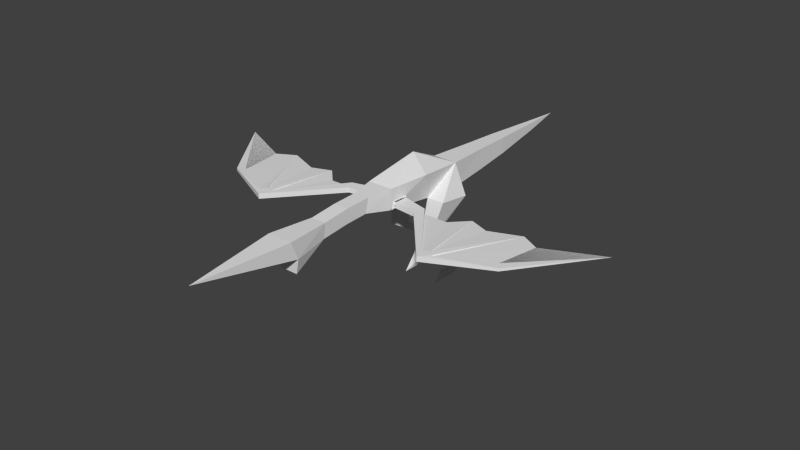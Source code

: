 # Source: ddrg.blend  (saved by Blender 2.76.0; exported with 4.5.12 LTS)
import bpy
from mathutils import Matrix  # noqa: F401  (used for matrix-valued properties, if any)

bpy.ops.wm.read_factory_settings(use_empty=True)
scene = bpy.context.scene
scene.name = 'Scene'

# ---- collections
col_collection_1 = bpy.data.collections.new('Collection 1'); scene.collection.children.link(col_collection_1)

# ---- materials (node trees are filled in below, after node groups)
mat_default = bpy.data.materials.new('default')
mat_default.alpha_threshold = 0.0
mat_default.use_transparent_shadow = False
mat_default.roughness = 0.5

# ---- node groups
ng_auto_smooth = bpy.data.node_groups.new('Auto Smooth', 'GeometryNodeTree')
_s = ng_auto_smooth.interface.new_socket(name='Geometry', in_out='OUTPUT', socket_type='NodeSocketGeometry')
_s = ng_auto_smooth.interface.new_socket(name='Geometry', in_out='INPUT', socket_type='NodeSocketGeometry')
_s = ng_auto_smooth.interface.new_socket(name='Angle', in_out='INPUT', socket_type='NodeSocketFloat')
_s.subtype = 'ANGLE'
_s.min_value = 0.0
_s.max_value = 3.142
ng_auto_smooth.is_modifier = True
_N = ng_auto_smooth.nodes; _L = ng_auto_smooth.links
n0 = _N.new('NodeGroupOutput'); n0.name = 'Group Output'; n0.location = (480, -100)
n1 = _N.new('NodeGroupInput'); n1.name = 'Group Input'; n1.location = (-420, -300)
n2 = _N.new('NodeGroupInput'); n2.name = 'Group Input.001'; n2.location = (-60, -100)
n3 = _N.new('GeometryNodeSetShadeSmooth'); n3.name = 'Set Shade Smooth'; n3.location = (120, -100)
n3.domain = 'EDGE'
n4 = _N.new('GeometryNodeSetShadeSmooth'); n4.name = 'Set Shade Smooth.001'; n4.location = (300, -100)
n5 = _N.new('GeometryNodeInputMeshEdgeAngle'); n5.name = 'Edge Angle'; n5.location = (-420, -220)
n6 = _N.new('GeometryNodeInputEdgeSmooth'); n6.name = 'Is Edge Smooth'; n6.location = (-60, -160)
n7 = _N.new('GeometryNodeInputShadeSmooth'); n7.name = 'Is Face Smooth'; n7.location = (-240, -340)
n8 = _N.new('FunctionNodeBooleanMath'); n8.name = 'Boolean Math'; n8.location = (-60, -220)
n9 = _N.new('FunctionNodeCompare'); n9.name = 'Compare'; n9.location = (-240, -180)
n9.operation = 'LESS_EQUAL'
_L.new(n5.outputs[0], n9.inputs[0])
_L.new(n4.outputs[0], n0.inputs[0])
_L.new(n1.outputs[1], n9.inputs[1])
_L.new(n9.outputs[0], n8.inputs[0])
_L.new(n7.outputs[0], n8.inputs[1])
_L.new(n2.outputs[0], n3.inputs[0])
_L.new(n6.outputs[0], n3.inputs[1])
_L.new(n3.outputs[0], n4.inputs[0])
_L.new(n8.outputs[0], n3.inputs[2])
n0.is_active_output = True

# ---- material node trees

# ---- world
world_world = bpy.data.worlds.new('World'); scene.world = world_world
world_world.color = (0.05088, 0.05088, 0.05088)
world_world.use_sun_shadow = False
world_world.sun_shadow_jitter_overblur = 0.0
world_world.cycles.sampling_method = 'MANUAL'
world_world.cycles.sample_map_resolution = 256

# ---- meshes
me_mesh_002 = bpy.data.meshes.new('Mesh.002')
me_mesh_002.from_pydata([(1.159, 5.107, -0.8584), (1.159, 1.933, -0.4097), (1.159, 1.116, -3.562), (1.159, 2.189, -3.433), (1.159, 4.764, -5.837), (1.159, 5.322, -5.536), (1.159, 4.464, -7.639), (1.159, 4.807, -8.412), (1.661, 2.489, -8.798), (2.807, 5.107, -0.8584), (2.807, 1.933, -0.4097), (2.163, 1.116, -3.562), (2.163, 2.189, -3.433), (2.163, 4.764, -5.837), (2.163, 5.322, -5.536), (2.163, 4.464, -7.639), (2.163, 4.807, -8.412), (1.159, 1.933, -0.4097), (1.159, 5.107, -0.8584), (1.159, 5.107, -0.8584), (1.159, 5.751, 1.545), (1.159, 1.933, -0.4097), (1.159, 5.751, 1.545), (1.159, 5.751, 1.545), (1.159, 5.107, -0.8584), (-1.159, 5.107, -0.8584), (-1.159, 1.933, -0.4097), (-1.159, 1.116, -3.562), (-1.159, 2.189, -3.433), (-1.159, 4.764, -5.837), (-1.159, 5.322, -5.536), (-1.159, 4.464, -7.639), (-1.159, 4.807, -8.412), (-1.661, 2.489, -8.798), (-2.807, 5.107, -0.8584), (-2.807, 1.933, -0.4097), (-2.163, 1.116, -3.562), (-2.163, 2.189, -3.433), (-2.163, 4.764, -5.837), (-2.163, 5.322, -5.536), (-2.163, 4.464, -7.639), (-2.163, 4.807, -8.412), (-1.159, 1.933, -0.4097), (-1.159, 5.107, -0.8584), (-1.159, 5.107, -0.8584), (-1.159, 5.751, 1.545), (-1.159, 1.933, -0.4097), (-1.159, 5.751, 1.545), (-1.159, 5.751, 1.545), (-1.159, 5.107, -0.8584)], [], [(1, 2, 11, 10), (10, 11, 9), (3, 0, 9, 12), (11, 12, 9), (2, 4, 13, 11), (13, 12, 11), (5, 3, 12, 14), (13, 14, 12), (4, 6, 15, 13), (13, 15, 14), (7, 5, 14, 16), (15, 16, 14), (15, 8, 16), (17, 18, 2), (19, 3, 2), (3, 4, 2), (3, 5, 4), (5, 6, 4), (5, 7, 6), (7, 16, 8), (15, 6, 8), (6, 7, 8), (20, 21, 10), (22, 10, 9), (23, 9, 24), (35, 36, 27, 26), (34, 36, 35), (37, 34, 25, 28), (34, 37, 36), (36, 38, 29, 27), (36, 37, 38), (39, 37, 28, 30), (37, 39, 38), (38, 40, 31, 29), (39, 40, 38), (41, 39, 30, 32), (39, 41, 40), (41, 33, 40), (27, 43, 42), (27, 28, 44), (27, 29, 28), (29, 30, 28), (29, 31, 30), (31, 32, 30), (33, 41, 32), (33, 31, 40), (33, 32, 31), (35, 46, 45), (34, 35, 47), (49, 34, 48)])
me_mesh_002.polygons.foreach_set('use_smooth', [True] * 50)
_uv = me_mesh_002.uv_layers.new(name='UVMap')
_uv.uv.foreach_set('vector', [0.0, 1.0, 0.0, 1.0, 0.0, 1.0, 0.0, 1.0, 0.0, 1.0, 0.0, 1.0, 0.0, 1.0, 0.0, 1.0, 0.0, 1.0, 0.0, 1.0, 0.0, 1.0, 0.0, 1.0, 0.0, 1.0, 0.0, 1.0, 0.0, 1.0, 0.0, 1.0, 0.0, 1.0, 0.0, 1.0, 0.0, 1.0, 0.0, 1.0, 0.0, 1.0, 0.0, 1.0, 0.0, 1.0, 0.0, 1.0, 0.0, 1.0, 0.0, 1.0, 0.0, 1.0, 0.0, 1.0, 0.0, 1.0, 0.0, 1.0, 0.0, 1.0, 0.0, 1.0, 0.0, 1.0, 0.0, 1.0, 0.0, 1.0, 0.0, 1.0, 0.0, 1.0, 0.0, 1.0, 0.0, 1.0, 0.0, 1.0, 0.0, 1.0, 0.0, 1.0, 0.0, 1.0, 0.0, 1.0, 0.0, 1.0, 0.0, 1.0, 0.0, 1.0, 0.0, 1.0, 0.0, 1.0, 0.0, 1.0, 0.0, 1.0, 0.0, 1.0, 0.0, 1.0, 0.0, 1.0, 0.0, 1.0, 0.0, 1.0, 0.0, 1.0, 0.0, 1.0, 0.0, 1.0, 0.0, 1.0, 0.0, 1.0, 0.0, 1.0, 0.0, 1.0, 0.0, 1.0, 0.0, 1.0, 0.0, 1.0, 0.0, 1.0, 0.0, 1.0, 0.0, 1.0, 0.0, 1.0, 0.0, 1.0, 0.0, 1.0, 0.0, 1.0, 0.0, 1.0, 0.0, 1.0, 0.0, 1.0, 0.0, 1.0, 0.0, 1.0, 0.0, 1.0, 0.0, 1.0, 0.0, 1.0, 0.0, 1.0, 0.0, 1.0, 0.0, 1.0, 0.0, 1.0, 0.0, 1.0, 0.0, 1.0, 0.0, 1.0, 0.0, 1.0, 0.0, 1.0, 0.0, 1.0, 0.0, 1.0, 0.0, 1.0, 0.0, 1.0, 0.0, 1.0, 0.0, 1.0, 0.0, 1.0, 0.0, 1.0, 0.0, 1.0, 0.0, 1.0, 0.0, 1.0, 0.0, 1.0, 0.0, 1.0, 0.0, 1.0, 0.0, 1.0, 0.0, 1.0, 0.0, 1.0, 0.0, 1.0, 0.0, 1.0, 0.0, 1.0, 0.0, 1.0, 0.0, 1.0, 0.0, 1.0, 0.0, 1.0, 0.0, 1.0, 0.0, 1.0, 0.0, 1.0, 0.0, 1.0, 0.0, 1.0, 0.0, 1.0, 0.0, 1.0, 0.0, 1.0, 0.0, 1.0, 0.0, 1.0, 0.0, 1.0, 0.0, 1.0, 0.0, 1.0, 0.0, 1.0, 0.0, 1.0, 0.0, 1.0, 0.0, 1.0, 0.0, 1.0, 0.0, 1.0, 0.0, 1.0, 0.0, 1.0, 0.0, 1.0, 0.0, 1.0, 0.0, 1.0, 0.0, 1.0, 0.0, 1.0, 0.0, 1.0, 0.0, 1.0, 0.0, 1.0, 0.0, 1.0, 0.0, 1.0, 0.0, 1.0, 0.0, 1.0, 0.0, 1.0, 0.0, 1.0, 0.0, 1.0, 0.0, 1.0, 0.0, 1.0, 0.0, 1.0, 0.0, 1.0, 0.0, 1.0, 0.0, 1.0, 0.0, 1.0, 0.0, 1.0, 0.0, 1.0, 0.0, 1.0, 0.0, 1.0, 0.0, 1.0])
me_mesh_002.materials.append(mat_default)
me_mesh_002.use_remesh_preserve_volume = False
me_mesh_002.use_remesh_preserve_attributes = False
me_mesh_002.use_mirror_x = True
me_mesh_002.update()
me_mesh_001 = bpy.data.meshes.new('Mesh.001')
me_mesh_001.from_pydata([(1.458, -1.269, 0.4151), (3.906, -1.913, 0.4151), (1.385, -2.6, 0.4151), (3.476, -2.814, 0.4151), (8.112, -7.535, 0.4151), (8.369, -8.479, 0.4151), (8.67, -7.192, 0.4151), (9.056, -7.793, 0.4151), (7.597, -0.4536, 0.4151), (12.27, -0.02446, 0.4151), (13.3, -5.303, 0.4151), (13.91, -5.776, 0.4151), (19.18, 1.392, 0.4151), (1.458, -1.269, 0.8872), (3.906, -1.913, 0.8872), (1.385, -2.521, 0.8872), (3.476, -2.814, 0.8872), (8.112, -7.535, 0.8872), (8.369, -8.479, 0.8872), (8.67, -7.192, 0.8872), (9.056, -7.793, 0.8872), (13.3, -5.303, 0.6729), (13.91, -5.776, 0.6729), (8.112, -7.535, 0.8014), (3.906, -1.913, 0.4151), (6.129, -1.953, 0.4151), (8.67, -7.192, 0.8014), (7.597, -0.4536, 0.4151), (9.429, -1.138, 0.4151), (9.056, -7.793, 0.8014), (12.27, -0.02446, 0.4151), (13.97, -0.9668, 0.4151), (13.3, -5.303, 0.5747), (19.18, 1.392, 0.4151), (8.112, -7.535, 0.7014), (8.67, -7.192, 0.7014), (9.056, -7.793, 0.7014), (13.3, -5.303, 0.5747), (-1.458, -1.269, 0.4151), (-3.906, -1.913, 0.4151), (-1.385, -2.6, 0.4151), (-3.476, -2.814, 0.4151), (-8.112, -7.535, 0.4151), (-8.369, -8.479, 0.4151), (-8.67, -7.192, 0.4151), (-9.056, -7.793, 0.4151), (-7.597, -0.4536, 0.4151), (-12.27, -0.02446, 0.4151), (-13.3, -5.303, 0.4151), (-13.91, -5.776, 0.4151), (-19.18, 1.392, 0.4151), (-1.458, -1.269, 0.8872), (-3.906, -1.913, 0.8872), (-1.385, -2.521, 0.8872), (-3.476, -2.814, 0.8872), (-8.112, -7.535, 0.8872), (-8.369, -8.479, 0.8872), (-8.67, -7.192, 0.8872), (-9.056, -7.793, 0.8872), (-13.3, -5.303, 0.6729), (-13.91, -5.776, 0.6729), (-8.112, -7.535, 0.8014), (-3.906, -1.913, 0.4151), (-6.129, -1.953, 0.4151), (-8.67, -7.192, 0.8014), (-7.597, -0.4536, 0.4151), (-9.429, -1.138, 0.4151), (-9.056, -7.793, 0.8014), (-12.27, -0.02446, 0.4151), (-13.97, -0.9668, 0.4151), (-13.3, -5.303, 0.5747), (-19.18, 1.392, 0.4151), (-8.112, -7.535, 0.7014), (-8.67, -7.192, 0.7014), (-9.056, -7.793, 0.7014), (-13.3, -5.303, 0.5747)], [], [(1, 0, 13, 14), (15, 14, 13), (2, 3, 16, 15), (15, 16, 14), (4, 1, 14, 17), (16, 17, 14), (3, 5, 18, 16), (16, 18, 17), (18, 19, 17), (18, 20, 19), (19, 8, 17), (20, 9, 19), (10, 7, 20, 21), (22, 21, 20), (5, 11, 22, 18), (20, 18, 22), (22, 12, 21), (4, 17, 8), (19, 6, 8), (6, 19, 9), (20, 7, 9), (10, 21, 12), (22, 11, 12), (3, 2, 1), (2, 0, 1), (4, 3, 1), (3, 4, 5), (4, 6, 5), (5, 6, 7), (4, 8, 6), (6, 9, 7), (5, 7, 11), (7, 10, 11), (10, 12, 11), (24, 25, 23), (27, 26, 28), (30, 29, 31), (32, 31, 29), (31, 32, 33), (28, 26, 30), (25, 27, 23), (34, 25, 24), (35, 27, 28), (36, 30, 31), (31, 37, 36), (37, 31, 33), (35, 28, 30), (34, 27, 25), (52, 51, 38, 39), (51, 52, 53), (53, 54, 41, 40), (52, 54, 53), (55, 52, 39, 42), (52, 55, 54), (54, 56, 43, 41), (55, 56, 54), (55, 57, 56), (57, 58, 56), (55, 46, 57), (57, 47, 58), (59, 58, 45, 48), (58, 59, 60), (56, 60, 49, 43), (60, 56, 58), (59, 50, 60), (46, 55, 42), (46, 44, 57), (47, 57, 44), (47, 45, 58), (50, 59, 48), (50, 49, 60), (39, 40, 41), (39, 38, 40), (39, 41, 42), (43, 42, 41), (43, 44, 42), (45, 44, 43), (44, 46, 42), (45, 47, 44), (49, 45, 43), (49, 48, 45), (49, 50, 48), (63, 62, 61), (66, 64, 65), (69, 67, 68), (67, 69, 70), (71, 70, 69), (68, 64, 66), (65, 63, 61), (63, 72, 62), (66, 65, 73), (69, 68, 74), (74, 75, 69), (71, 69, 75), (68, 66, 73), (65, 72, 63)])
me_mesh_001.polygons.foreach_set('use_smooth', [True] * 96)
_uv = me_mesh_001.uv_layers.new(name='UVMap')
_uv.uv.foreach_set('vector', [0.0, 1.0, 0.0, 1.0, 0.0, 1.0, 0.0, 1.0, 0.0, 1.0, 0.0, 1.0, 0.0, 1.0, 0.0, 1.0, 0.0, 1.0, 0.0, 1.0, 0.0, 1.0, 0.0, 1.0, 0.0, 1.0, 0.0, 1.0, 0.0, 1.0, 0.0, 1.0, 0.0, 1.0, 0.0, 1.0, 0.0, 1.0, 0.0, 1.0, 0.0, 1.0, 0.0, 1.0, 0.0, 1.0, 0.0, 1.0, 0.0, 1.0, 0.0, 1.0, 0.0, 1.0, 0.0, 1.0, 0.0, 1.0, 0.0, 1.0, 0.0, 1.0, 0.0, 1.0, 0.0, 1.0, 0.0, 1.0, 0.0, 1.0, 0.0, 1.0, 0.0, 1.0, 0.0, 1.0, 0.0, 1.0, 0.0, 1.0, 0.0, 1.0, 0.0, 1.0, 0.0, 1.0, 0.0, 1.0, 0.0, 1.0, 0.0, 1.0, 0.0, 1.0, 0.0, 1.0, 0.0, 1.0, 0.0, 1.0, 0.0, 1.0, 0.0, 1.0, 0.0, 1.0, 0.0, 1.0, 0.0, 1.0, 0.0, 1.0, 0.0, 1.0, 0.0, 1.0, 0.0, 1.0, 0.0, 1.0, 0.0, 1.0, 0.0, 1.0, 0.0, 1.0, 0.0, 1.0, 0.0, 1.0, 0.0, 1.0, 0.0, 1.0, 0.0, 1.0, 0.0, 1.0, 0.0, 1.0, 0.0, 1.0, 0.0, 1.0, 0.0, 1.0, 0.0, 1.0, 0.0, 1.0, 0.0, 1.0, 0.0, 1.0, 0.0, 1.0, 0.0, 1.0, 0.0, 1.0, 0.0, 1.0, 0.0, 1.0, 0.0, 1.0, 0.0, 1.0, 0.0, 1.0, 0.0, 1.0, 0.0, 1.0, 0.0, 1.0, 0.0, 1.0, 0.0, 1.0, 0.0, 1.0, 0.0, 1.0, 0.0, 1.0, 0.0, 1.0, 0.0, 1.0, 0.0, 1.0, 0.0, 1.0, 0.0, 1.0, 0.0, 1.0, 0.0, 1.0, 0.0, 1.0, 0.0, 1.0, 0.0, 1.0, 0.0, 1.0, 0.0, 1.0, 0.0, 1.0, 0.0, 1.0, 0.0, 1.0, 0.0, 1.0, 0.0, 1.0, 0.0, 1.0, 0.0, 1.0, 0.0, 1.0, 0.0, 1.0, 0.0, 1.0, 0.0, 1.0, 0.0, 1.0, 0.0, 1.0, 0.0, 1.0, 0.0, 1.0, 0.0, 1.0, 0.0, 1.0, 0.0, 1.0, 0.0, 1.0, 0.0, 1.0, 0.0, 1.0, 0.0, 1.0, 0.0, 1.0, 0.0, 1.0, 0.0, 1.0, 0.0, 1.0, 0.0, 1.0, 0.0, 1.0, 0.0, 1.0, 0.0, 1.0, 0.0, 1.0, 0.0, 1.0, 0.0, 1.0, 0.0, 1.0, 0.0, 1.0, 0.0, 1.0, 0.0, 1.0, 0.0, 1.0, 0.0, 1.0, 0.0, 1.0, 0.0, 1.0, 0.0, 1.0, 0.0, 1.0, 0.0, 1.0, 0.0, 1.0, 0.0, 1.0, 0.0, 1.0, 0.0, 1.0, 0.0, 1.0, 0.0, 1.0, 0.0, 1.0, 0.0, 1.0, 0.0, 1.0, 0.0, 1.0, 0.0, 1.0, 0.0, 1.0, 0.0, 1.0, 0.0, 1.0, 0.0, 1.0, 0.0, 1.0, 0.0, 1.0, 0.0, 1.0, 0.0, 1.0, 0.0, 1.0, 0.0, 1.0, 0.0, 1.0, 0.0, 1.0, 0.0, 1.0, 0.0, 1.0, 0.0, 1.0, 0.0, 1.0, 0.0, 1.0, 0.0, 1.0, 0.0, 1.0, 0.0, 1.0, 0.0, 1.0, 0.0, 1.0, 0.0, 1.0, 0.0, 1.0, 0.0, 1.0, 0.0, 1.0, 0.0, 1.0, 0.0, 1.0, 0.0, 1.0, 0.0, 1.0, 0.0, 1.0, 0.0, 1.0, 0.0, 1.0, 0.0, 1.0, 0.0, 1.0, 0.0, 1.0, 0.0, 1.0, 0.0, 1.0, 0.0, 1.0, 0.0, 1.0, 0.0, 1.0, 0.0, 1.0, 0.0, 1.0, 0.0, 1.0, 0.0, 1.0, 0.0, 1.0, 0.0, 1.0, 0.0, 1.0, 0.0, 1.0, 0.0, 1.0, 0.0, 1.0, 0.0, 1.0, 0.0, 1.0, 0.0, 1.0, 0.0, 1.0, 0.0, 1.0, 0.0, 1.0, 0.0, 1.0, 0.0, 1.0, 0.0, 1.0, 0.0, 1.0, 0.0, 1.0, 0.0, 1.0, 0.0, 1.0, 0.0, 1.0, 0.0, 1.0, 0.0, 1.0, 0.0, 1.0, 0.0, 1.0, 0.0, 1.0, 0.0, 1.0, 0.0, 1.0, 0.0, 1.0, 0.0, 1.0, 0.0, 1.0, 0.0, 1.0, 0.0, 1.0, 0.0, 1.0, 0.0, 1.0, 0.0, 1.0, 0.0, 1.0, 0.0, 1.0, 0.0, 1.0, 0.0, 1.0, 0.0, 1.0, 0.0, 1.0, 0.0, 1.0, 0.0, 1.0, 0.0, 1.0, 0.0, 1.0, 0.0, 1.0, 0.0, 1.0, 0.0, 1.0, 0.0, 1.0, 0.0, 1.0, 0.0, 1.0, 0.0, 1.0, 0.0, 1.0, 0.0, 1.0, 0.0, 1.0, 0.0, 1.0, 0.0, 1.0, 0.0, 1.0, 0.0, 1.0, 0.0, 1.0, 0.0, 1.0, 0.0, 1.0, 0.0, 1.0, 0.0, 1.0, 0.0, 1.0, 0.0, 1.0, 0.0, 1.0, 0.0, 1.0, 0.0, 1.0, 0.0, 1.0, 0.0, 1.0, 0.0, 1.0, 0.0, 1.0, 0.0, 1.0, 0.0, 1.0, 0.0, 1.0, 0.0, 1.0, 0.0, 1.0, 0.0, 1.0, 0.0, 1.0, 0.0, 1.0, 0.0, 1.0, 0.0, 1.0, 0.0, 1.0, 0.0, 1.0, 0.0, 1.0, 0.0, 1.0, 0.0, 1.0, 0.0, 1.0, 0.0, 1.0, 0.0, 1.0, 0.0, 1.0, 0.0, 1.0, 0.0, 1.0, 0.0, 1.0])
me_mesh_001.materials.append(mat_default)
me_mesh_001.use_remesh_preserve_volume = False
me_mesh_001.use_remesh_preserve_attributes = False
me_mesh_001.use_mirror_x = True
me_mesh_001.update()
me_mesh = bpy.data.meshes.new('Mesh')
me_mesh.from_pydata([(0.0, -23.05, 1.741), (1.159, -14.25, 1.913), (1.159, -13.56, 0.2146), (0.6884, -10.09, 1.775), (0.6884, -10.26, 0.4491), (0.8301, -13.48, -1.202), (1.159, -2.833, 2.146), (1.159, -3.09, 0.3004), (1.159, 5.751, 1.545), (1.159, 5.107, -0.8584), (0.8526, 10.03, 1.372), (0.8526, 10.07, -0.6001), (0.6742, 13.57, 1.216), (0.6742, 13.72, -0.3), (0.4353, 16.47, 1.072), (0.4353, 16.46, -0.04286), (0.2586, 18.96, 0.9409), (0.2586, 18.9, 0.2143), (0.0, 22.59, 0.7715), (1.495, 1.254, 2.035), (1.159, 1.933, -0.4097), (0.6884, -7.533, 2.007), (0.6884, -7.62, 0.684), (0.6884, -5.062, 2.066), (0.6884, -5.415, 0.7471), (0.0, 1.389, 3.709), (1.199, -2.577, 0.9772), (1.159, -2.689, 0.2279), (1.296, -1.125, 1.002), (1.159, -1.16, 0.05928), (1.458, -1.269, 0.4151), (1.385, -2.6, 0.4151), (1.458, -1.269, 0.8872), (1.385, -2.521, 0.8872), (1.199, -2.577, 0.9772), (1.296, -1.125, 1.002), (1.296, -1.125, 1.002), (1.159, -2.689, 0.2279), (1.159, -2.689, 0.2279), (1.159, -1.16, 0.05928), (1.199, -2.577, 0.9772), (1.199, -2.577, 0.9772), (1.159, -2.689, 0.2279), (-1.159, -14.25, 1.913), (-1.159, -13.56, 0.2146), (-0.6884, -10.09, 1.775), (-0.6884, -10.26, 0.4491), (-0.8301, -13.48, -1.202), (-1.159, -2.833, 2.146), (-1.159, -3.09, 0.3004), (-1.159, 5.751, 1.545), (-1.159, 5.107, -0.8584), (-0.8526, 10.03, 1.372), (-0.8526, 10.07, -0.6001), (-0.6742, 13.57, 1.216), (-0.6742, 13.72, -0.3), (-0.4353, 16.47, 1.072), (-0.4353, 16.46, -0.04286), (-0.2586, 18.96, 0.9409), (-0.2586, 18.9, 0.2143), (-1.495, 1.254, 2.035), (-1.159, 1.933, -0.4097), (-0.6884, -7.533, 2.007), (-0.6884, -7.62, 0.684), (-0.6884, -5.062, 2.066), (-0.6884, -5.415, 0.7471), (-1.199, -2.577, 0.9772), (-1.159, -2.689, 0.2279), (-1.296, -1.125, 1.002), (-1.159, -1.16, 0.05928), (-1.458, -1.269, 0.4151), (-1.385, -2.6, 0.4151), (-1.458, -1.269, 0.8872), (-1.385, -2.521, 0.8872), (-1.199, -2.577, 0.9772), (-1.296, -1.125, 1.002), (-1.296, -1.125, 1.002), (-1.159, -2.689, 0.2279), (-1.159, -2.689, 0.2279), (-1.159, -1.16, 0.05928), (-1.199, -2.577, 0.9772), (-1.199, -2.577, 0.9772), (-1.159, -2.689, 0.2279)], [], [(1, 0, 2), (2, 3, 1), (2, 4, 3), (2, 5, 4), (9, 10, 8), (9, 11, 10), (11, 12, 10), (11, 13, 12), (13, 14, 12), (13, 15, 14), (14, 15, 16), (15, 17, 16), (17, 18, 16), (19, 20, 8), (4, 21, 3), (4, 22, 21), (22, 23, 21), (22, 24, 23), (24, 6, 23), (24, 7, 6), (25, 6, 19), (25, 19, 8), (26, 7, 27), (7, 26, 6), (26, 28, 6), (19, 6, 28), (34, 35, 33), (33, 36, 32), (37, 31, 30), (38, 39, 30), (40, 31, 33), (41, 31, 42), (28, 32, 30), (30, 29, 28), (0, 43, 44), (43, 45, 44), (45, 46, 44), (46, 47, 44), (50, 52, 51), (52, 53, 51), (52, 54, 53), (54, 55, 53), (54, 56, 55), (56, 57, 55), (58, 57, 56), (58, 59, 57), (58, 18, 59), (50, 61, 60), (45, 62, 46), (62, 63, 46), (62, 64, 63), (64, 65, 63), (64, 48, 65), (60, 48, 25), (50, 60, 25), (67, 49, 66), (48, 66, 49), (48, 68, 66), (68, 48, 60), (75, 74, 73), (76, 73, 72), (71, 77, 70), (70, 79, 78), (73, 71, 80), (71, 81, 82), (70, 72, 68), (68, 69, 70), (43, 0, 1), (0, 44, 2), (3, 45, 43, 1), (5, 47, 46, 4), (2, 44, 47, 5), (10, 52, 50, 8), (9, 51, 53, 11), (12, 54, 52, 10), (11, 53, 55, 13), (14, 56, 54, 12), (13, 55, 57, 15), (16, 58, 56, 14), (15, 57, 59, 17), (18, 58, 16), (17, 59, 18), (21, 62, 45, 3), (4, 46, 63, 22), (23, 64, 62, 21), (22, 63, 65, 24), (6, 48, 64, 23), (24, 65, 49, 7), (20, 61, 51, 9), (25, 48, 6), (8, 50, 25), (7, 49, 67, 27), (29, 69, 61, 20), (38, 78, 79, 39), (20, 19, 28), (28, 29, 20), (61, 68, 60), (68, 61, 69), (48, 49, 65)])
me_mesh.polygons.foreach_set('use_smooth', [True] * 99)
_uv = me_mesh.uv_layers.new(name='UVMap')
_uv.uv.foreach_set('vector', [0.0, 1.0, 0.0, 1.0, 0.0, 1.0, 0.0, 1.0, 0.0, 1.0, 0.0, 1.0, 0.0, 1.0, 0.0, 1.0, 0.0, 1.0, 0.0, 1.0, 0.0, 1.0, 0.0, 1.0, 0.0, 1.0, 0.0, 1.0, 0.0, 1.0, 0.0, 1.0, 0.0, 1.0, 0.0, 1.0, 0.0, 1.0, 0.0, 1.0, 0.0, 1.0, 0.0, 1.0, 0.0, 1.0, 0.0, 1.0, 0.0, 1.0, 0.0, 1.0, 0.0, 1.0, 0.0, 1.0, 0.0, 1.0, 0.0, 1.0, 0.0, 1.0, 0.0, 1.0, 0.0, 1.0, 0.0, 1.0, 0.0, 1.0, 0.0, 1.0, 0.0, 1.0, 0.0, 1.0, 0.0, 1.0, 0.0, 1.0, 0.0, 1.0, 0.0, 1.0, 0.0, 1.0, 0.0, 1.0, 0.0, 1.0, 0.0, 1.0, 0.0, 1.0, 0.0, 1.0, 0.0, 1.0, 0.0, 1.0, 0.0, 1.0, 0.0, 1.0, 0.0, 1.0, 0.0, 1.0, 0.0, 1.0, 0.0, 1.0, 0.0, 1.0, 0.0, 1.0, 0.0, 1.0, 0.0, 1.0, 0.0, 1.0, 0.0, 1.0, 0.0, 1.0, 0.0, 1.0, 0.0, 1.0, 0.0, 1.0, 0.0, 1.0, 0.0, 1.0, 0.0, 1.0, 0.0, 1.0, 0.0, 1.0, 0.0, 1.0, 0.0, 1.0, 0.0, 1.0, 0.0, 1.0, 0.0, 1.0, 0.0, 1.0, 0.0, 1.0, 0.0, 1.0, 0.0, 1.0, 0.0, 1.0, 0.0, 1.0, 0.0, 1.0, 0.0, 1.0, 0.0, 1.0, 0.0, 1.0, 0.0, 1.0, 0.0, 1.0, 0.0, 1.0, 0.0, 1.0, 0.0, 1.0, 0.0, 1.0, 0.0, 1.0, 0.0, 1.0, 0.0, 1.0, 0.0, 1.0, 0.0, 1.0, 0.0, 1.0, 0.0, 1.0, 0.0, 1.0, 0.0, 1.0, 0.0, 1.0, 0.0, 1.0, 0.0, 1.0, 0.0, 1.0, 0.0, 1.0, 0.0, 1.0, 0.0, 1.0, 0.0, 1.0, 0.0, 1.0, 0.0, 1.0, 0.0, 1.0, 0.0, 1.0, 0.0, 1.0, 0.0, 1.0, 0.0, 1.0, 0.0, 1.0, 0.0, 1.0, 0.0, 1.0, 0.0, 1.0, 0.0, 1.0, 0.0, 1.0, 0.0, 1.0, 0.0, 1.0, 0.0, 1.0, 0.0, 1.0, 0.0, 1.0, 0.0, 1.0, 0.0, 1.0, 0.0, 1.0, 0.0, 1.0, 0.0, 1.0, 0.0, 1.0, 0.0, 1.0, 0.0, 1.0, 0.0, 1.0, 0.0, 1.0, 0.0, 1.0, 0.0, 1.0, 0.0, 1.0, 0.0, 1.0, 0.0, 1.0, 0.0, 1.0, 0.0, 1.0, 0.0, 1.0, 0.0, 1.0, 0.0, 1.0, 0.0, 1.0, 0.0, 1.0, 0.0, 1.0, 0.0, 1.0, 0.0, 1.0, 0.0, 1.0, 0.0, 1.0, 0.0, 1.0, 0.0, 1.0, 0.0, 1.0, 0.0, 1.0, 0.0, 1.0, 0.0, 1.0, 0.0, 1.0, 0.0, 1.0, 0.0, 1.0, 0.0, 1.0, 0.0, 1.0, 0.0, 1.0, 0.0, 1.0, 0.0, 1.0, 0.0, 1.0, 0.0, 1.0, 0.0, 1.0, 0.0, 1.0, 0.0, 1.0, 0.0, 1.0, 0.0, 1.0, 0.0, 1.0, 0.0, 1.0, 0.0, 1.0, 0.0, 1.0, 0.0, 1.0, 0.0, 1.0, 0.0, 1.0, 0.0, 1.0, 0.0, 1.0, 0.0, 1.0, 0.0, 1.0, 0.0, 1.0, 0.0, 1.0, 0.0, 1.0, 0.0, 1.0, 0.0, 1.0, 0.0, 1.0, 0.0, 1.0, 0.0, 1.0, 0.0, 1.0, 0.0, 1.0, 0.0, 1.0, 0.0, 1.0, 0.0, 1.0, 0.0, 1.0, 0.0, 1.0, 0.0, 1.0, 0.0, 1.0, 0.0, 1.0, 0.0, 1.0, 0.0, 1.0, 0.0, 1.0, 0.0, 1.0, 0.0, 1.0, 0.0, 1.0, 0.0, 1.0, 0.0, 1.0, 0.0, 1.0, 0.0, 1.0, 0.0, 1.0, 0.0, 1.0, 0.0, 1.0, 0.0, 1.0, 0.0, 1.0, 0.0, 1.0, 0.0, 1.0, 0.0, 1.0, 0.0, 1.0, 0.0, 1.0, 0.0, 1.0, 0.0, 1.0, 0.0, 1.0, 0.0, 1.0, 0.0, 1.0, 0.0, 1.0, 0.0, 1.0, 0.0, 1.0, 0.0, 1.0, 0.0, 1.0, 0.0, 1.0, 0.0, 1.0, 0.0, 1.0, 0.0, 1.0, 0.0, 1.0, 0.0, 1.0, 0.0, 1.0, 0.0, 1.0, 0.0, 1.0, 0.0, 1.0, 0.0, 1.0, 0.0, 1.0, 0.0, 1.0, 0.0, 1.0, 0.0, 1.0, 0.0, 1.0, 0.0, 1.0, 0.0, 1.0, 0.0, 1.0, 0.0, 1.0, 0.0, 1.0, 0.0, 1.0, 0.0, 1.0, 0.0, 1.0, 0.0, 1.0, 0.0, 1.0, 0.0, 1.0, 0.0, 1.0, 0.0, 1.0, 0.0, 1.0, 0.0, 1.0, 0.0, 1.0, 0.0, 1.0, 0.0, 1.0, 0.0, 1.0, 0.0, 1.0, 0.0, 1.0, 0.0, 1.0, 0.0, 1.0, 0.0, 1.0, 0.0, 1.0, 0.0, 1.0, 0.0, 1.0, 0.0, 1.0, 0.0, 1.0, 0.0, 1.0, 0.0, 1.0, 0.0, 1.0, 0.0, 1.0, 0.0, 1.0, 0.0, 1.0, 0.0, 1.0, 0.0, 1.0, 0.0, 1.0, 0.0, 1.0, 0.0, 1.0, 0.0, 1.0, 0.0, 1.0, 0.0, 1.0, 0.0, 1.0, 0.0, 1.0, 0.0, 1.0, 0.0, 1.0, 0.0, 1.0, 0.0, 1.0, 0.0, 1.0, 0.0, 1.0, 0.0, 1.0, 0.0, 1.0, 0.0, 1.0, 0.0, 1.0, 0.0, 1.0, 0.0, 1.0, 0.0, 1.0, 0.0, 1.0, 0.0, 1.0, 0.0, 1.0, 0.0, 1.0, 0.0, 1.0, 0.0, 1.0, 0.0, 1.0, 0.0, 1.0, 0.0, 1.0, 0.0, 1.0])
me_mesh.materials.append(mat_default)
me_mesh.use_remesh_preserve_volume = False
me_mesh.use_remesh_preserve_attributes = False
me_mesh.use_mirror_x = True
me_mesh.update()
arm_armature = bpy.data.armatures.new('Armature')  # bones are not reproduced

# ---- objects
ob_armature = bpy.data.objects.new('Armature', arm_armature)
ob_dummydrgn__mqo = bpy.data.objects.new('dummydrgn_.mqo', None)
ob_obj3 = bpy.data.objects.new('obj3', me_mesh_002)
ob_obj2 = bpy.data.objects.new('obj2', me_mesh_001)
ob_obj1 = bpy.data.objects.new('obj1', me_mesh)

# ---- transforms, parenting, visibility, modifiers, constraints
ob_armature.location = (0.0, 0.3925, 0.0)
ob_armature.show_in_front = True
ob_armature.lineart.crease_threshold = 0.0
ob_dummydrgn__mqo.location = (0.0, 0.0, 0.0)
ob_dummydrgn__mqo.scale = (-0.1, 0.1, 0.1)
ob_dummydrgn__mqo.empty_image_offset = (0.0, 0.0)
ob_dummydrgn__mqo.lineart.crease_threshold = 0.0
ob_obj3.parent = ob_dummydrgn__mqo
ob_obj3.location = (0.0, 0.0, 0.0)
ob_obj3.lineart.crease_threshold = 0.0
ob_obj3.use_mesh_mirror_x = True
_vg = ob_obj3.vertex_groups.new(name='hip_L')
for _i, _w in zip([25, 26, 34, 35, 42, 43, 44, 45, 46, 47, 48, 49], [1.0, 1.0, 1.0, 1.0, 1.0, 1.0, 1.0, 1.0, 1.0, 1.0, 1.0, 1.0]): _vg.add([_i], _w, 'REPLACE')
_vg = ob_obj3.vertex_groups.new(name='hip_R')
for _i, _w in zip([9, 10, 17, 19, 20], [1.0, 1.0, 1.0, 1.0, 1.0]): _vg.add([_i], _w, 'REPLACE')
_vg = ob_obj3.vertex_groups.new(name='upperLeg_L')
for _i, _w in zip([25, 26, 27, 28, 34, 35, 36, 37, 42, 43, 44, 46, 49], [0.9997, 0.9901, 1.0, 1.0, 1.0, 1.0, 1.0, 1.0, 1.0, 0.9997, 0.9997, 1.0, 0.9997]): _vg.add([_i], _w, 'REPLACE')
_vg = ob_obj3.vertex_groups.new(name='upperLeg_R')
for _i, _w in zip([2, 3, 9, 10, 11, 12, 17, 19], [1.0, 1.0, 1.0, 1.0, 1.0, 1.0, 1.0, 0.9997]): _vg.add([_i], _w, 'REPLACE')
_vg = ob_obj3.vertex_groups.new(name='lowerLeg_L')
_vg.add([27, 28, 29, 30, 36, 37, 38, 39], 1.0, 'REPLACE')
_vg = ob_obj3.vertex_groups.new(name='lowerLeg_R')
_vg.add([2, 3, 4, 5, 11, 12, 13, 14], 1.0, 'REPLACE')
_vg = ob_obj3.vertex_groups.new(name='foot_L')
for _i, _w in zip([29, 30, 31, 32, 38, 39, 40, 41], [1.0, 1.0, 1.0, 1.0, 1.0, 1.0, 1.0, 1.0]): _vg.add([_i], _w, 'REPLACE')
_vg = ob_obj3.vertex_groups.new(name='foot_R')
for _i, _w in zip([4, 5, 6, 7, 13, 14, 15, 16], [1.0, 1.0, 1.0, 1.0, 1.0, 1.0, 1.0, 1.0]): _vg.add([_i], _w, 'REPLACE')
_vg = ob_obj3.vertex_groups.new(name='toe_L')
for _i, _w in zip([31, 32, 33, 40, 41], [1.0, 1.0, 1.0, 1.0, 1.0]): _vg.add([_i], _w, 'REPLACE')
_vg = ob_obj3.vertex_groups.new(name='toe_R')
for _i, _w in zip([6, 7, 8, 15, 16], [1.0, 1.0, 1.0, 1.0, 1.0]): _vg.add([_i], _w, 'REPLACE')
_vg = ob_obj3.vertex_groups.new(name='tail2')
for _i, _w in zip([0, 2, 6, 9, 10, 12, 15, 18, 19, 20, 22, 23, 24, 25, 27, 31, 34, 35, 37, 40, 43, 44, 45, 47, 48, 49], [1.0, 0.0, 0.0, 0.0, 0.0, 0.0, 0.0, 0.0, 1.0, 1.0, 1.0, 1.0, 1.0, 1.0, 0.0, 0.0, 0.0, 0.0, 0.0, 0.0, 1.0, 1.0, 1.0, 1.0, 1.0, 1.0]): _vg.add([_i], _w, 'REPLACE')
_m = ob_obj3.modifiers.new('Armature', 'ARMATURE')
_m.object = ob_armature
_m = ob_obj3.modifiers.new('Auto Smooth', 'NODES')
_m.node_group = ng_auto_smooth
ob_obj2.parent = ob_dummydrgn__mqo
ob_obj2.location = (0.0, 0.0, 0.0)
ob_obj2.lineart.crease_threshold = 0.0
ob_obj2.use_mesh_mirror_x = True
_vg = ob_obj2.vertex_groups.new(name='wing2_L')
_vg.add([38, 39, 40, 41, 51, 52, 53, 54, 62], 1.0, 'REPLACE')
_vg = ob_obj2.vertex_groups.new(name='wing2_R')
_vg.add([0, 1, 2, 3, 13, 14, 15, 16, 24], 1.0, 'REPLACE')
_vg = ob_obj2.vertex_groups.new(name='wing3_L')
for _i, _w in zip([39, 41, 42, 43, 44, 45, 46, 48, 49, 52, 54, 55, 56, 57, 58, 59, 60, 61, 62, 63, 64, 65, 66, 67, 69, 70, 72, 73, 74, 75], [1.0, 1.0, 0.0, 0.0, 0.0, 0.0, 1.0, 0.0, 0.0, 1.0, 1.0, 0.0, 0.0, 0.0, 0.0, 0.0, 0.0, 0.0, 1.0, 1.0, 0.0, 1.0, 0.0, 0.0, 0.0, 0.0, 0.0, 0.0, 0.0, 0.0]): _vg.add([_i], _w, 'REPLACE')
_vg = ob_obj2.vertex_groups.new(name='wing3_R')
for _i, _w in zip([1, 3, 4, 5, 6, 7, 11, 14, 16, 17, 18, 19, 20, 22, 23, 24, 25, 26, 27, 28, 29, 34, 35, 36], [1.0, 1.0, 0.0, 0.0, 0.0, 0.0, 0.0, 1.0, 1.0, 0.0, 0.0, 0.0, 0.0, 0.0, 0.0, 1.0, 1.0, 0.0, 1.0, 0.0, 0.0, 0.0, 0.0, 0.0]): _vg.add([_i], _w, 'REPLACE')
_vg = ob_obj2.vertex_groups.new(name='wing4_L')
for _i, _w in zip([39, 42, 43, 44, 45, 46, 47, 48, 49, 50, 52, 54, 55, 56, 57, 58, 59, 60, 61, 62, 63, 64, 65, 66, 67, 68, 69, 70, 71, 72, 73, 74, 75], [0.0, 0.0, 0.0, 0.0, 0.0, 1.0, 1.0, 0.9995, 1.0, 1.0, 0.0, 0.0, 0.0, 0.0, 0.0, 0.0, 1.0, 1.0, 0.0, 0.0, 0.0, 0.0, 1.0, 1.0, 0.0, 1.0, 1.0, 1.0, 1.0, 0.0, 0.0, 0.0, 1.0]): _vg.add([_i], _w, 'REPLACE')
_vg = ob_obj2.vertex_groups.new(name='wing4_R')
for _i, _w in zip([4, 5, 6, 7, 8, 9, 10, 11, 12, 17, 18, 19, 20, 21, 22, 23, 26, 27, 28, 29, 30, 31, 32, 33, 34, 35, 36, 37], [0.0, 0.0, 0.0, 0.0, 1.0, 1.0, 0.005433, 0.004072, 1.0, 0.0, 0.0, 0.0, 0.0, 0.004073, 0.02713, 0.0, 0.0, 1.0, 1.0, 0.0, 1.0, 1.0, 0.000206, 1.0, 0.0, 0.0, 0.0, 0.000206]): _vg.add([_i], _w, 'REPLACE')
_vg = ob_obj2.vertex_groups.new(name='wing1_L')
_vg.add([38, 40, 51, 53], 1.0, 'REPLACE')
_vg = ob_obj2.vertex_groups.new(name='wing1_R')
for _i, _w in zip([0, 2, 13, 15], [1.0, 1.0, 1.0, 1.0]): _vg.add([_i], _w, 'REPLACE')
_vg = ob_obj2.vertex_groups.new(name='wing5_L')
for _i, _w in zip([39, 41, 42, 43, 44, 45, 46, 47, 48, 49, 50, 52, 54, 55, 56, 57, 58, 59, 60, 61, 62, 63, 64, 65, 66, 67, 68, 69, 70, 71, 72, 73, 74, 75], [0.0, 0.0, 1.0, 1.0, 1.0, 1.0, 1.0, 0.0, 0.0, 0.0, 0.0, 0.0, 0.0, 1.0, 1.0, 1.0, 1.0, 0.0, 0.0, 1.0, 0.0, 1.0, 1.0, 1.0, 0.0, 1.0, 0.0, 0.0, 0.0, 0.0, 1.0, 1.0, 1.0, 0.0]): _vg.add([_i], _w, 'REPLACE')
_vg = ob_obj2.vertex_groups.new(name='wing5_R')
for _i, _w in zip([4, 5, 6, 7, 8, 9, 10, 11, 17, 18, 19, 20, 21, 22, 23, 26, 27, 28, 29, 30, 31, 32, 34, 35, 36, 37], [1.0, 1.0, 1.0, 1.0, 1.0, 0.0, 0.0, 0.0, 1.0, 1.0, 1.0, 1.0, 0.0, 0.0, 0.9938, 1.0, 1.0, 0.0, 1.0, 0.0, 0.0, 0.0, 1.0, 1.0, 1.0, 0.0]): _vg.add([_i], _w, 'REPLACE')
_m = ob_obj2.modifiers.new('Armature', 'ARMATURE')
_m.object = ob_armature
_m = ob_obj2.modifiers.new('Auto Smooth', 'NODES')
_m.node_group = ng_auto_smooth
ob_obj1.parent = ob_dummydrgn__mqo
ob_obj1.location = (0.0, 0.0, 0.0)
ob_obj1.show_wire = True
ob_obj1.show_all_edges = True
ob_obj1.lineart.crease_threshold = 0.0
ob_obj1.use_mesh_mirror_x = True
_vg = ob_obj1.vertex_groups.new(name='head')
for _i, _w in zip([0, 1, 2, 3, 4, 5, 21, 22, 43, 44, 45, 46, 47, 62, 63], [1.0, 1.0, 1.0, 1.0, 1.0, 1.0, 0.001898, 0.02203, 1.0, 1.0, 1.0, 1.0, 1.0, 0.001898, 0.02203]): _vg.add([_i], _w, 'REPLACE')
_vg = ob_obj1.vertex_groups.new(name='neck3')
_vg.add([3, 4, 21, 22, 45, 46, 62, 63], 1.0, 'REPLACE')
_vg = ob_obj1.vertex_groups.new(name='neck2')
for _i, _w in zip([7, 21, 22, 23, 24, 49, 62, 63, 64, 65], [0.007284, 1.0, 1.0, 1.0, 1.0, 0.007284, 1.0, 1.0, 1.0, 1.0]): _vg.add([_i], _w, 'REPLACE')
_vg = ob_obj1.vertex_groups.new(name='neck1')
for _i, _w in zip([6, 7, 19, 23, 24, 25, 26, 27, 28, 31, 33, 34, 35, 36, 37, 38, 40, 41, 42, 48, 49, 60, 64, 65, 66, 67, 71, 73, 74, 76, 77, 78, 80, 81, 82], [1.0, 1.0, 0.0, 1.0, 1.0, 0.0, 0.0, 0.0, 0.0, 0.0, 0.0, 0.0, 0.0, 0.0, 0.0, 0.0, 0.0, 0.0, 0.0, 1.0, 1.0, 0.0, 1.0, 1.0, 0.0, 0.0, 0.0, 0.0, 0.0, 0.0, 0.0, 0.0, 0.0, 0.0, 0.0]): _vg.add([_i], _w, 'REPLACE')
_vg = ob_obj1.vertex_groups.new(name='spine2')
for _i, _w in zip([6, 7, 19, 20, 25, 26, 27, 28, 29, 30, 31, 32, 33, 34, 35, 36, 37, 38, 39, 40, 41, 42, 48, 49, 60, 61, 66, 67, 68, 69, 70, 71, 72, 73, 74, 75, 76, 77, 78, 79, 80, 81, 82], [1.0, 0.9984, 1.0, 1.0, 1.0, 0.9703, 1.0, 1.0, 1.0, 1.0, 1.0, 1.0, 1.0, 1.0, 1.0, 1.0, 1.0, 1.0, 0.9987, 0.9703, 0.9703, 1.0, 1.0, 0.9984, 1.0, 1.0, 1.0, 1.0, 1.0, 1.0, 1.0, 1.0, 1.0, 1.0, 1.0, 1.0, 1.0, 1.0, 1.0, 1.0, 0.9703, 1.0, 1.0]): _vg.add([_i], _w, 'REPLACE')
_vg = ob_obj1.vertex_groups.new(name='spine1')
_vg.add([8, 9, 19, 20, 25, 50, 51, 60, 61], 1.0, 'REPLACE')
_vg = ob_obj1.vertex_groups.new(name='tail1')
_vg.add([8, 9, 50, 51], 1.0, 'REPLACE')
_vg = ob_obj1.vertex_groups.new(name='tail2')
_vg.add([8, 9, 10, 11, 50, 51, 52, 53], 1.0, 'REPLACE')
_vg = ob_obj1.vertex_groups.new(name='tail3')
for _i, _w in zip([10, 11, 12, 13, 52, 53, 54, 55], [1.0, 1.0, 1.0, 1.0, 1.0, 1.0, 1.0, 1.0]): _vg.add([_i], _w, 'REPLACE')
_vg = ob_obj1.vertex_groups.new(name='tail4')
_vg.add([12, 13, 14, 15, 54, 55, 56, 57], 1.0, 'REPLACE')
_vg = ob_obj1.vertex_groups.new(name='tail5')
_vg.add([14, 15, 16, 17, 56, 57, 58, 59], 1.0, 'REPLACE')
_vg = ob_obj1.vertex_groups.new(name='tail6')
for _i, _w in zip([0, 2, 11, 13, 15, 16, 17, 18, 29, 38, 39, 44, 48, 49, 56, 57, 58, 59, 60, 64, 65, 66, 67, 68, 69, 70, 71, 72, 73, 74, 75, 76, 77, 78, 79, 80, 81, 82], [0.0, 0.0, 0.0, 0.0, 0.0, 1.0, 1.0, 1.0, 0.0, 0.0, 0.0, 0.0, 0.0, 0.0, 0.0, 0.0, 1.0, 1.0, 0.0, 0.0, 0.0, 0.0, 0.0, 0.0, 0.0, 0.0, 0.0, 0.0, 0.0, 0.0, 0.0, 0.0, 0.0, 0.0, 0.0, 0.0, 0.0, 0.0]): _vg.add([_i], _w, 'REPLACE')
_vg = ob_obj1.vertex_groups.new(name='hip_L')
for _i, _w in zip([50, 51, 60, 61], [0.9999, 1.0, 0.8628, 1.0]): _vg.add([_i], _w, 'REPLACE')
_vg = ob_obj1.vertex_groups.new(name='hip_R')
_vg = ob_obj1.vertex_groups.new(name='wing1_L')
for _i, _w in zip([66, 67, 68, 69, 70, 71, 72, 73, 74, 75, 76, 77, 78, 79, 80, 81, 82], [0.9996, 0.9973, 1.0, 1.0, 1.0, 1.0, 1.0, 1.0, 0.9996, 1.0, 1.0, 0.9973, 0.9973, 1.0, 0.9996, 0.9996, 0.9973]): _vg.add([_i], _w, 'REPLACE')
_vg = ob_obj1.vertex_groups.new(name='wing1_R')
_m = ob_obj1.modifiers.new('Armature', 'ARMATURE')
_m.object = ob_armature
_m = ob_obj1.modifiers.new('Auto Smooth', 'NODES')
_m.node_group = ng_auto_smooth

# ---- collection membership
col_collection_1.objects.link(ob_armature)
col_collection_1.objects.link(ob_dummydrgn__mqo)
col_collection_1.objects.link(ob_obj3)
col_collection_1.objects.link(ob_obj2)
col_collection_1.objects.link(ob_obj1)

# ---- scene / render settings (as saved in the file)
scene.frame_start = 1; scene.frame_end = 120; scene.frame_set(41)
scene.render.engine = 'BLENDER_EEVEE_NEXT'
scene.render.dither_intensity = 0.0
scene.cycles.use_denoising = False
scene.cycles.samples = 10
scene.cycles.sampling_pattern = 'TABULATED_SOBOL'
scene.cycles.light_sampling_threshold = 0.0
scene.cycles.use_adaptive_sampling = False
scene.cycles.use_light_tree = False
scene.cycles.blur_glossy = 0.0
scene.cycles.pixel_filter_type = 'GAUSSIAN'
scene.cycles.sample_clamp_indirect = 0.0
scene.view_settings.view_transform = 'Standard'
bpy.context.view_layer.update()

# ---- added for rendering (the .blend has no active camera and no usable light): camera, sun
cam_auto = bpy.data.cameras.new('AutoCamera')
cam_auto.lens = 50.0
cam_auto.sensor_width = 36.0
cam_auto.clip_end = 1000.0
ob_auto_camera = bpy.data.objects.new('AutoCamera', cam_auto)
scene.collection.objects.link(ob_auto_camera)
ob_auto_camera.location = (5.3527, -6.45467, 4.03325)
ob_auto_camera.rotation_euler = (1.09748, -7.21219e-08, 0.694738)
scene.camera = ob_auto_camera
light_auto_sun = bpy.data.lights.new('AutoSun', 'SUN')
light_auto_sun.energy = 3.0
light_auto_sun.angle = 0.0523599
ob_auto_sun = bpy.data.objects.new('AutoSun', light_auto_sun)
scene.collection.objects.link(ob_auto_sun)
ob_auto_sun.rotation_euler = (0.872665, 0.174533, 0.523599)
bpy.context.view_layer.update()
